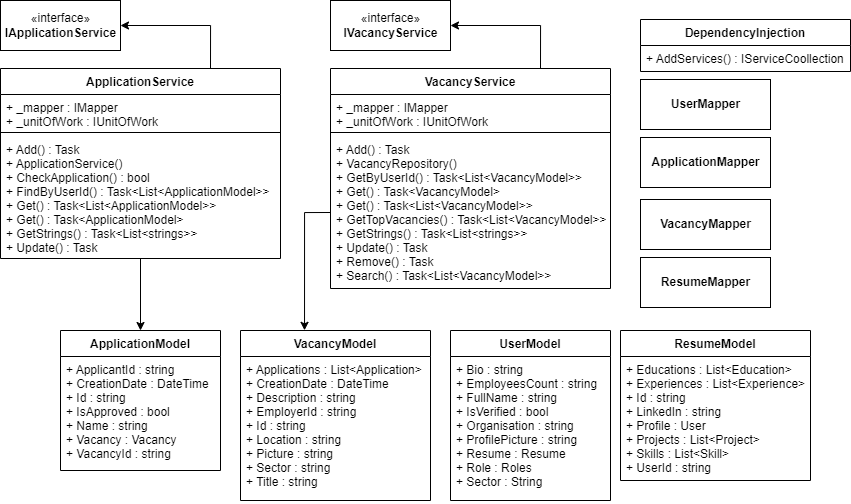

The diagram above was exported from draw.io. Its source (the exported page's mxGraphModel, read from the mxfile embedded in the PNG):
<mxGraphModel dx="1221" dy="681" grid="1" gridSize="10" guides="1" tooltips="1" connect="1" arrows="1" fold="1" page="1" pageScale="1" pageWidth="827" pageHeight="1169" math="0" shadow="0">
  <root>
    <mxCell id="WIyWlLk6GJQsqaUBKTNV-0" />
    <mxCell id="WIyWlLk6GJQsqaUBKTNV-1" parent="WIyWlLk6GJQsqaUBKTNV-0" />
    <mxCell id="-UUf0a9J6UmKzzW4nGy0-11" style="edgeStyle=orthogonalEdgeStyle;rounded=0;orthogonalLoop=1;jettySize=auto;html=1;exitX=0.75;exitY=0;exitDx=0;exitDy=0;entryX=1;entryY=0.5;entryDx=0;entryDy=0;" edge="1" parent="WIyWlLk6GJQsqaUBKTNV-1" source="-UUf0a9J6UmKzzW4nGy0-0" target="-UUf0a9J6UmKzzW4nGy0-10">
      <mxGeometry relative="1" as="geometry" />
    </mxCell>
    <mxCell id="-UUf0a9J6UmKzzW4nGy0-0" value="ApplicationService" style="swimlane;fontStyle=1;align=center;verticalAlign=top;childLayout=stackLayout;horizontal=1;startSize=26;horizontalStack=0;resizeParent=1;resizeParentMax=0;resizeLast=0;collapsible=1;marginBottom=0;" vertex="1" parent="WIyWlLk6GJQsqaUBKTNV-1">
      <mxGeometry x="30" y="68" width="280" height="190" as="geometry" />
    </mxCell>
    <mxCell id="-UUf0a9J6UmKzzW4nGy0-1" value="+ _mapper : IMapper&#10;+ _unitOfWork : IUnitOfWork" style="text;strokeColor=none;fillColor=none;align=left;verticalAlign=top;spacingLeft=4;spacingRight=4;overflow=hidden;rotatable=0;points=[[0,0.5],[1,0.5]];portConstraint=eastwest;" vertex="1" parent="-UUf0a9J6UmKzzW4nGy0-0">
      <mxGeometry y="26" width="280" height="34" as="geometry" />
    </mxCell>
    <mxCell id="-UUf0a9J6UmKzzW4nGy0-2" value="" style="line;strokeWidth=1;fillColor=none;align=left;verticalAlign=middle;spacingTop=-1;spacingLeft=3;spacingRight=3;rotatable=0;labelPosition=right;points=[];portConstraint=eastwest;" vertex="1" parent="-UUf0a9J6UmKzzW4nGy0-0">
      <mxGeometry y="60" width="280" height="8" as="geometry" />
    </mxCell>
    <mxCell id="-UUf0a9J6UmKzzW4nGy0-3" value="+ Add() : Task&#10;+ ApplicationService()&#10;+ CheckApplication() : bool&#10;+ FindByUserId() : Task&lt;List&lt;ApplicationModel&gt;&gt;&#10;+ Get() : Task&lt;List&lt;ApplicationModel&gt;&gt;&#10;+ Get() : Task&lt;ApplicationModel&gt;&#10;+ GetStrings() : Task&lt;List&lt;strings&gt;&gt;&#10;+ Update() : Task" style="text;strokeColor=none;fillColor=none;align=left;verticalAlign=top;spacingLeft=4;spacingRight=4;overflow=hidden;rotatable=0;points=[[0,0.5],[1,0.5]];portConstraint=eastwest;" vertex="1" parent="-UUf0a9J6UmKzzW4nGy0-0">
      <mxGeometry y="68" width="280" height="122" as="geometry" />
    </mxCell>
    <mxCell id="-UUf0a9J6UmKzzW4nGy0-4" value="DependencyInjection" style="swimlane;fontStyle=1;align=center;verticalAlign=top;childLayout=stackLayout;horizontal=1;startSize=26;horizontalStack=0;resizeParent=1;resizeParentMax=0;resizeLast=0;collapsible=1;marginBottom=0;" vertex="1" parent="WIyWlLk6GJQsqaUBKTNV-1">
      <mxGeometry x="670" y="19" width="210" height="52" as="geometry" />
    </mxCell>
    <mxCell id="-UUf0a9J6UmKzzW4nGy0-5" value="+ AddServices() : IServiceCoollection" style="text;strokeColor=none;fillColor=none;align=left;verticalAlign=top;spacingLeft=4;spacingRight=4;overflow=hidden;rotatable=0;points=[[0,0.5],[1,0.5]];portConstraint=eastwest;" vertex="1" parent="-UUf0a9J6UmKzzW4nGy0-4">
      <mxGeometry y="26" width="210" height="26" as="geometry" />
    </mxCell>
    <mxCell id="-UUf0a9J6UmKzzW4nGy0-13" style="edgeStyle=orthogonalEdgeStyle;rounded=0;orthogonalLoop=1;jettySize=auto;html=1;exitX=0.75;exitY=0;exitDx=0;exitDy=0;entryX=1;entryY=0.5;entryDx=0;entryDy=0;" edge="1" parent="WIyWlLk6GJQsqaUBKTNV-1" source="-UUf0a9J6UmKzzW4nGy0-6" target="-UUf0a9J6UmKzzW4nGy0-12">
      <mxGeometry relative="1" as="geometry" />
    </mxCell>
    <mxCell id="-UUf0a9J6UmKzzW4nGy0-6" value="VacancyService" style="swimlane;fontStyle=1;align=center;verticalAlign=top;childLayout=stackLayout;horizontal=1;startSize=26;horizontalStack=0;resizeParent=1;resizeParentMax=0;resizeLast=0;collapsible=1;marginBottom=0;" vertex="1" parent="WIyWlLk6GJQsqaUBKTNV-1">
      <mxGeometry x="360" y="68" width="280" height="220" as="geometry" />
    </mxCell>
    <mxCell id="-UUf0a9J6UmKzzW4nGy0-7" value="+ _mapper : IMapper&#10;+ _unitOfWork : IUnitOfWork" style="text;strokeColor=none;fillColor=none;align=left;verticalAlign=top;spacingLeft=4;spacingRight=4;overflow=hidden;rotatable=0;points=[[0,0.5],[1,0.5]];portConstraint=eastwest;" vertex="1" parent="-UUf0a9J6UmKzzW4nGy0-6">
      <mxGeometry y="26" width="280" height="34" as="geometry" />
    </mxCell>
    <mxCell id="-UUf0a9J6UmKzzW4nGy0-8" value="" style="line;strokeWidth=1;fillColor=none;align=left;verticalAlign=middle;spacingTop=-1;spacingLeft=3;spacingRight=3;rotatable=0;labelPosition=right;points=[];portConstraint=eastwest;" vertex="1" parent="-UUf0a9J6UmKzzW4nGy0-6">
      <mxGeometry y="60" width="280" height="8" as="geometry" />
    </mxCell>
    <mxCell id="-UUf0a9J6UmKzzW4nGy0-9" value="+ Add() : Task&#10;+ VacancyRepository()&#10;+ GetByUserId() : Task&lt;List&lt;VacancyModel&gt;&gt;&#10;+ Get() : Task&lt;VacancyModel&gt;&#10;+ Get() : Task&lt;List&lt;VacancyModel&gt;&gt;&#10;+ GetTopVacancies() : Task&lt;List&lt;VacancyModel&gt;&gt;&#10;+ GetStrings() : Task&lt;List&lt;strings&gt;&gt;&#10;+ Update() : Task&#10;+ Remove() : Task&#10;+ Search() : Task&lt;List&lt;VacancyModel&gt;&gt;" style="text;strokeColor=none;fillColor=none;align=left;verticalAlign=top;spacingLeft=4;spacingRight=4;overflow=hidden;rotatable=0;points=[[0,0.5],[1,0.5]];portConstraint=eastwest;" vertex="1" parent="-UUf0a9J6UmKzzW4nGy0-6">
      <mxGeometry y="68" width="280" height="152" as="geometry" />
    </mxCell>
    <mxCell id="-UUf0a9J6UmKzzW4nGy0-10" value="«interface»&lt;br&gt;&lt;b&gt;IApplicationService&lt;/b&gt;" style="html=1;" vertex="1" parent="WIyWlLk6GJQsqaUBKTNV-1">
      <mxGeometry x="30" width="120" height="50" as="geometry" />
    </mxCell>
    <mxCell id="-UUf0a9J6UmKzzW4nGy0-12" value="«interface»&lt;br&gt;&lt;b&gt;IVacancyService&lt;/b&gt;" style="html=1;" vertex="1" parent="WIyWlLk6GJQsqaUBKTNV-1">
      <mxGeometry x="360" width="120" height="50" as="geometry" />
    </mxCell>
    <mxCell id="-UUf0a9J6UmKzzW4nGy0-16" value="&lt;b&gt;UserMapper&lt;/b&gt;" style="html=1;" vertex="1" parent="WIyWlLk6GJQsqaUBKTNV-1">
      <mxGeometry x="670" y="79" width="130" height="50" as="geometry" />
    </mxCell>
    <mxCell id="-UUf0a9J6UmKzzW4nGy0-17" value="&lt;b&gt;ApplicationMapper&lt;/b&gt;" style="html=1;" vertex="1" parent="WIyWlLk6GJQsqaUBKTNV-1">
      <mxGeometry x="670" y="137" width="130" height="50" as="geometry" />
    </mxCell>
    <mxCell id="-UUf0a9J6UmKzzW4nGy0-18" value="&lt;b&gt;VacancyMapper&lt;/b&gt;" style="html=1;" vertex="1" parent="WIyWlLk6GJQsqaUBKTNV-1">
      <mxGeometry x="670" y="199" width="130" height="50" as="geometry" />
    </mxCell>
    <mxCell id="-UUf0a9J6UmKzzW4nGy0-19" value="&lt;b&gt;ResumeMapper&lt;/b&gt;" style="html=1;" vertex="1" parent="WIyWlLk6GJQsqaUBKTNV-1">
      <mxGeometry x="670" y="257" width="130" height="50" as="geometry" />
    </mxCell>
    <mxCell id="-UUf0a9J6UmKzzW4nGy0-20" value="UserModel" style="swimlane;fontStyle=1;align=center;verticalAlign=top;childLayout=stackLayout;horizontal=1;startSize=26;horizontalStack=0;resizeParent=1;resizeParentMax=0;resizeLast=0;collapsible=1;marginBottom=0;" vertex="1" parent="WIyWlLk6GJQsqaUBKTNV-1">
      <mxGeometry x="480" y="330" width="160" height="170" as="geometry" />
    </mxCell>
    <mxCell id="-UUf0a9J6UmKzzW4nGy0-21" value="+ Bio : string&#10;+ EmployeesCount : string&#10;+ FullName : string&#10;+ IsVerified : bool&#10;+ Organisation : string&#10;+ ProfilePicture : string&#10;+ Resume : Resume&#10;+ Role : Roles&#10;+ Sector : String" style="text;strokeColor=none;fillColor=none;align=left;verticalAlign=top;spacingLeft=4;spacingRight=4;overflow=hidden;rotatable=0;points=[[0,0.5],[1,0.5]];portConstraint=eastwest;" vertex="1" parent="-UUf0a9J6UmKzzW4nGy0-20">
      <mxGeometry y="26" width="160" height="144" as="geometry" />
    </mxCell>
    <mxCell id="-UUf0a9J6UmKzzW4nGy0-33" style="edgeStyle=orthogonalEdgeStyle;rounded=0;orthogonalLoop=1;jettySize=auto;html=1;exitX=0.337;exitY=-0.001;exitDx=0;exitDy=0;entryX=0;entryY=0.5;entryDx=0;entryDy=0;startArrow=classic;startFill=1;endArrow=none;endFill=0;exitPerimeter=0;" edge="1" parent="WIyWlLk6GJQsqaUBKTNV-1" source="-UUf0a9J6UmKzzW4nGy0-22" target="-UUf0a9J6UmKzzW4nGy0-9">
      <mxGeometry relative="1" as="geometry">
        <Array as="points">
          <mxPoint x="334" y="212" />
        </Array>
      </mxGeometry>
    </mxCell>
    <mxCell id="-UUf0a9J6UmKzzW4nGy0-22" value="VacancyModel" style="swimlane;fontStyle=1;align=center;verticalAlign=top;childLayout=stackLayout;horizontal=1;startSize=26;horizontalStack=0;resizeParent=1;resizeParentMax=0;resizeLast=0;collapsible=1;marginBottom=0;" vertex="1" parent="WIyWlLk6GJQsqaUBKTNV-1">
      <mxGeometry x="270" y="330" width="190" height="170" as="geometry" />
    </mxCell>
    <mxCell id="-UUf0a9J6UmKzzW4nGy0-23" value="+ Applications : List&lt;Application&gt;&#10;+ CreationDate : DateTime&#10;+ Description : string&#10;+ EmployerId : string&#10;+ Id : string&#10;+ Location : string&#10;+ Picture : string&#10;+ Sector : string&#10;+ Title : string" style="text;strokeColor=none;fillColor=none;align=left;verticalAlign=top;spacingLeft=4;spacingRight=4;overflow=hidden;rotatable=0;points=[[0,0.5],[1,0.5]];portConstraint=eastwest;" vertex="1" parent="-UUf0a9J6UmKzzW4nGy0-22">
      <mxGeometry y="26" width="190" height="144" as="geometry" />
    </mxCell>
    <mxCell id="-UUf0a9J6UmKzzW4nGy0-29" style="edgeStyle=orthogonalEdgeStyle;rounded=0;orthogonalLoop=1;jettySize=auto;html=1;exitX=0.5;exitY=0;exitDx=0;exitDy=0;entryX=0.5;entryY=1;entryDx=0;entryDy=0;endArrow=none;endFill=0;startArrow=classic;startFill=1;" edge="1" parent="WIyWlLk6GJQsqaUBKTNV-1" source="-UUf0a9J6UmKzzW4nGy0-24" target="-UUf0a9J6UmKzzW4nGy0-0">
      <mxGeometry relative="1" as="geometry" />
    </mxCell>
    <mxCell id="-UUf0a9J6UmKzzW4nGy0-24" value="ApplicationModel" style="swimlane;fontStyle=1;align=center;verticalAlign=top;childLayout=stackLayout;horizontal=1;startSize=26;horizontalStack=0;resizeParent=1;resizeParentMax=0;resizeLast=0;collapsible=1;marginBottom=0;" vertex="1" parent="WIyWlLk6GJQsqaUBKTNV-1">
      <mxGeometry x="90" y="330" width="160" height="140" as="geometry" />
    </mxCell>
    <mxCell id="-UUf0a9J6UmKzzW4nGy0-25" value="+ ApplicantId : string&#10;+ CreationDate : DateTime&#10;+ Id : string&#10;+ IsApproved : bool&#10;+ Name : string&#10;+ Vacancy : Vacancy&#10;+ VacancyId : string" style="text;strokeColor=none;fillColor=none;align=left;verticalAlign=top;spacingLeft=4;spacingRight=4;overflow=hidden;rotatable=0;points=[[0,0.5],[1,0.5]];portConstraint=eastwest;" vertex="1" parent="-UUf0a9J6UmKzzW4nGy0-24">
      <mxGeometry y="26" width="160" height="114" as="geometry" />
    </mxCell>
    <mxCell id="-UUf0a9J6UmKzzW4nGy0-26" value="ResumeModel" style="swimlane;fontStyle=1;align=center;verticalAlign=top;childLayout=stackLayout;horizontal=1;startSize=26;horizontalStack=0;resizeParent=1;resizeParentMax=0;resizeLast=0;collapsible=1;marginBottom=0;" vertex="1" parent="WIyWlLk6GJQsqaUBKTNV-1">
      <mxGeometry x="650" y="330" width="190" height="150" as="geometry" />
    </mxCell>
    <mxCell id="-UUf0a9J6UmKzzW4nGy0-27" value="+ Educations : List&lt;Education&gt;&#10;+ Experiences : List&lt;Experience&gt;&#10;+ Id : string&#10;+ LinkedIn : string&#10;+ Profile : User&#10;+ Projects : List&lt;Project&gt;&#10;+ Skills : List&lt;Skill&gt;&#10;+ UserId : string&#10;" style="text;strokeColor=none;fillColor=none;align=left;verticalAlign=top;spacingLeft=4;spacingRight=4;overflow=hidden;rotatable=0;points=[[0,0.5],[1,0.5]];portConstraint=eastwest;" vertex="1" parent="-UUf0a9J6UmKzzW4nGy0-26">
      <mxGeometry y="26" width="190" height="124" as="geometry" />
    </mxCell>
  </root>
</mxGraphModel>